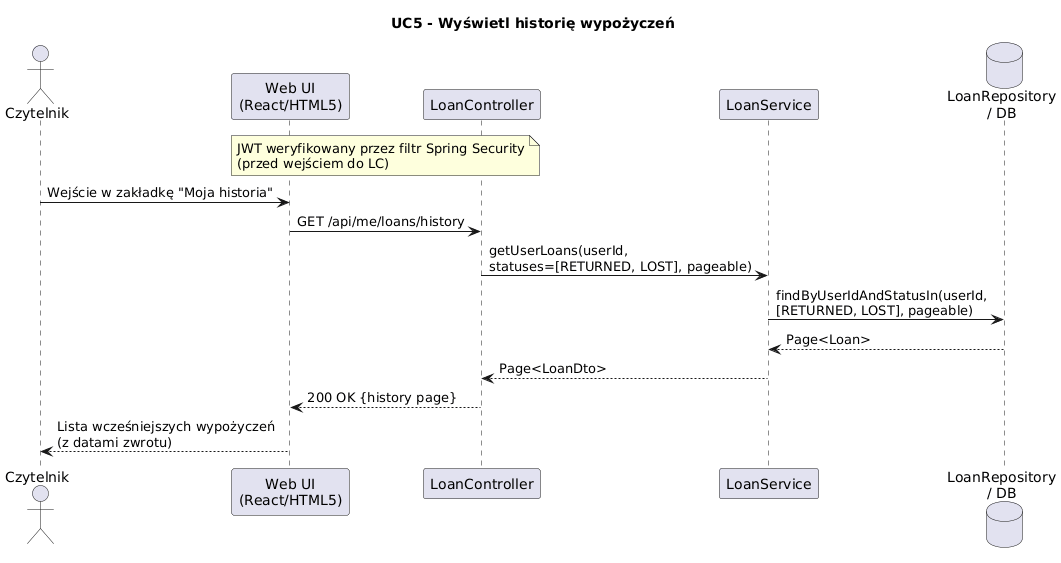

The diagram above was rendered by PlantUML. Its source (embedded in the PNG):
@startuml
title UC5 - Wyświetl historię wypożyczeń

actor Czytelnik as User
participant "Web UI\n(React/HTML5)" as UI
participant "LoanController" as LC
participant "LoanService" as LS
database "LoanRepository\n/ DB" as LR

note over UI,LC
JWT weryfikowany przez filtr Spring Security
(przed wejściem do LC)
end note

User -> UI: Wejście w zakładkę "Moja historia"
UI -> LC: GET /api/me/loans/history
LC -> LS: getUserLoans(userId,\nstatuses=[RETURNED, LOST], pageable)
LS -> LR: findByUserIdAndStatusIn(userId,\n[RETURNED, LOST], pageable)
LR --> LS: Page<Loan>
LS --> LC: Page<LoanDto>
LC --> UI: 200 OK {history page}
UI --> User: Lista wcześniejszych wypożyczeń\n(z datami zwrotu)
@enduml